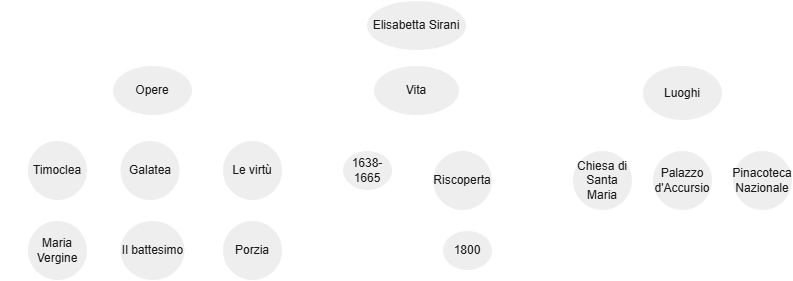

The diagram above was exported from draw.io. Its source (the exported page's mxGraphModel, read from the mxfile embedded in the PNG):
<mxGraphModel dx="1699" dy="473" grid="1" gridSize="10" guides="1" tooltips="1" connect="1" arrows="1" fold="1" page="1" pageScale="1" pageWidth="827" pageHeight="1169" math="0" shadow="0">
  <root>
    <mxCell id="0" />
    <mxCell id="1" parent="0" />
    <mxCell id="xre5iSAzXz2_kbvFbWp8-10" style="edgeStyle=orthogonalEdgeStyle;rounded=0;orthogonalLoop=1;jettySize=auto;html=1;exitX=0;exitY=0.5;exitDx=0;exitDy=0;labelBackgroundColor=none;fontColor=default;strokeColor=#FFFFFF;" edge="1" parent="1" source="xre5iSAzXz2_kbvFbWp8-1" target="xre5iSAzXz2_kbvFbWp8-2">
      <mxGeometry relative="1" as="geometry" />
    </mxCell>
    <mxCell id="xre5iSAzXz2_kbvFbWp8-11" style="edgeStyle=orthogonalEdgeStyle;rounded=0;orthogonalLoop=1;jettySize=auto;html=1;exitX=0.5;exitY=1;exitDx=0;exitDy=0;entryX=0.5;entryY=0;entryDx=0;entryDy=0;labelBackgroundColor=none;fontColor=default;strokeColor=#FFFFFF;" edge="1" parent="1" source="xre5iSAzXz2_kbvFbWp8-1" target="xre5iSAzXz2_kbvFbWp8-3">
      <mxGeometry relative="1" as="geometry" />
    </mxCell>
    <mxCell id="xre5iSAzXz2_kbvFbWp8-12" style="edgeStyle=orthogonalEdgeStyle;rounded=0;orthogonalLoop=1;jettySize=auto;html=1;exitX=1;exitY=0.5;exitDx=0;exitDy=0;entryX=0.5;entryY=0;entryDx=0;entryDy=0;labelBackgroundColor=none;fontColor=default;strokeColor=#FFFFFF;" edge="1" parent="1" source="xre5iSAzXz2_kbvFbWp8-1" target="xre5iSAzXz2_kbvFbWp8-5">
      <mxGeometry relative="1" as="geometry" />
    </mxCell>
    <mxCell id="xre5iSAzXz2_kbvFbWp8-1" value="Elisabetta Sirani" style="ellipse;whiteSpace=wrap;html=1;labelBackgroundColor=none;fillColor=#EEEEEE;strokeColor=#FFFFFF;fontColor=#1A1A1A;" vertex="1" parent="1">
      <mxGeometry x="364" y="10" width="100" height="50" as="geometry" />
    </mxCell>
    <mxCell id="xre5iSAzXz2_kbvFbWp8-26" style="edgeStyle=orthogonalEdgeStyle;rounded=0;orthogonalLoop=1;jettySize=auto;html=1;exitX=0.5;exitY=1;exitDx=0;exitDy=0;entryX=0.5;entryY=0;entryDx=0;entryDy=0;labelBackgroundColor=none;fontColor=default;strokeColor=#FFFFFF;" edge="1" parent="1" source="xre5iSAzXz2_kbvFbWp8-2" target="xre5iSAzXz2_kbvFbWp8-13">
      <mxGeometry relative="1" as="geometry" />
    </mxCell>
    <mxCell id="xre5iSAzXz2_kbvFbWp8-32" style="edgeStyle=orthogonalEdgeStyle;rounded=0;orthogonalLoop=1;jettySize=auto;html=1;exitX=0;exitY=1;exitDx=0;exitDy=0;entryX=0.5;entryY=0;entryDx=0;entryDy=0;labelBackgroundColor=none;fontColor=default;strokeColor=#FFFFFF;" edge="1" parent="1" source="xre5iSAzXz2_kbvFbWp8-2" target="xre5iSAzXz2_kbvFbWp8-6">
      <mxGeometry relative="1" as="geometry" />
    </mxCell>
    <mxCell id="xre5iSAzXz2_kbvFbWp8-33" style="edgeStyle=orthogonalEdgeStyle;rounded=0;orthogonalLoop=1;jettySize=auto;html=1;exitX=1;exitY=1;exitDx=0;exitDy=0;entryX=0.5;entryY=0;entryDx=0;entryDy=0;labelBackgroundColor=none;fontColor=default;strokeColor=#FFFFFF;" edge="1" parent="1" source="xre5iSAzXz2_kbvFbWp8-2" target="xre5iSAzXz2_kbvFbWp8-14">
      <mxGeometry relative="1" as="geometry" />
    </mxCell>
    <mxCell id="xre5iSAzXz2_kbvFbWp8-34" style="edgeStyle=orthogonalEdgeStyle;rounded=0;orthogonalLoop=1;jettySize=auto;html=1;exitX=0;exitY=0.5;exitDx=0;exitDy=0;entryX=0;entryY=0.5;entryDx=0;entryDy=0;labelBackgroundColor=none;fontColor=default;strokeColor=#FFFFFF;" edge="1" parent="1" source="xre5iSAzXz2_kbvFbWp8-2" target="xre5iSAzXz2_kbvFbWp8-15">
      <mxGeometry relative="1" as="geometry" />
    </mxCell>
    <mxCell id="xre5iSAzXz2_kbvFbWp8-36" style="edgeStyle=orthogonalEdgeStyle;rounded=0;orthogonalLoop=1;jettySize=auto;html=1;exitX=1;exitY=0.5;exitDx=0;exitDy=0;entryX=1;entryY=0.5;entryDx=0;entryDy=0;labelBackgroundColor=none;fontColor=default;strokeColor=#FFFFFF;" edge="1" parent="1" source="xre5iSAzXz2_kbvFbWp8-2" target="xre5iSAzXz2_kbvFbWp8-19">
      <mxGeometry relative="1" as="geometry" />
    </mxCell>
    <mxCell id="xre5iSAzXz2_kbvFbWp8-38" style="edgeStyle=orthogonalEdgeStyle;rounded=0;orthogonalLoop=1;jettySize=auto;html=1;exitX=1;exitY=0;exitDx=0;exitDy=0;entryX=1;entryY=0.5;entryDx=0;entryDy=0;labelBackgroundColor=none;fontColor=default;strokeColor=#FFFFFF;" edge="1" parent="1" source="xre5iSAzXz2_kbvFbWp8-2" target="xre5iSAzXz2_kbvFbWp8-16">
      <mxGeometry relative="1" as="geometry" />
    </mxCell>
    <mxCell id="xre5iSAzXz2_kbvFbWp8-2" value="Opere" style="ellipse;whiteSpace=wrap;html=1;labelBackgroundColor=none;fillColor=#EEEEEE;strokeColor=#FFFFFF;fontColor=#1A1A1A;" vertex="1" parent="1">
      <mxGeometry x="110" y="75" width="80" height="50" as="geometry" />
    </mxCell>
    <mxCell id="xre5iSAzXz2_kbvFbWp8-39" style="edgeStyle=orthogonalEdgeStyle;rounded=0;orthogonalLoop=1;jettySize=auto;html=1;exitX=0.5;exitY=1;exitDx=0;exitDy=0;labelBackgroundColor=none;fontColor=default;strokeColor=#FFFFFF;" edge="1" parent="1" source="xre5iSAzXz2_kbvFbWp8-3" target="xre5iSAzXz2_kbvFbWp8-20">
      <mxGeometry relative="1" as="geometry" />
    </mxCell>
    <mxCell id="xre5iSAzXz2_kbvFbWp8-44" style="edgeStyle=orthogonalEdgeStyle;rounded=0;orthogonalLoop=1;jettySize=auto;html=1;exitX=0.5;exitY=1;exitDx=0;exitDy=0;entryX=0.5;entryY=0;entryDx=0;entryDy=0;labelBackgroundColor=none;fontColor=default;strokeColor=#FFFFFF;" edge="1" parent="1" source="xre5iSAzXz2_kbvFbWp8-3" target="xre5iSAzXz2_kbvFbWp8-43">
      <mxGeometry relative="1" as="geometry" />
    </mxCell>
    <mxCell id="xre5iSAzXz2_kbvFbWp8-3" value="Vita" style="ellipse;whiteSpace=wrap;html=1;labelBackgroundColor=none;fillColor=#EEEEEE;strokeColor=#FFFFFF;fontColor=#1A1A1A;" vertex="1" parent="1">
      <mxGeometry x="371" y="75" width="86" height="50" as="geometry" />
    </mxCell>
    <mxCell id="xre5iSAzXz2_kbvFbWp8-42" style="edgeStyle=orthogonalEdgeStyle;rounded=0;orthogonalLoop=1;jettySize=auto;html=1;exitX=1;exitY=0.5;exitDx=0;exitDy=0;entryX=0.5;entryY=0;entryDx=0;entryDy=0;labelBackgroundColor=none;fontColor=default;strokeColor=#FFFFFF;" edge="1" parent="1" source="xre5iSAzXz2_kbvFbWp8-5" target="xre5iSAzXz2_kbvFbWp8-23">
      <mxGeometry relative="1" as="geometry" />
    </mxCell>
    <mxCell id="xre5iSAzXz2_kbvFbWp8-47" style="edgeStyle=orthogonalEdgeStyle;rounded=0;orthogonalLoop=1;jettySize=auto;html=1;exitX=0;exitY=0.5;exitDx=0;exitDy=0;entryX=0.5;entryY=0;entryDx=0;entryDy=0;labelBackgroundColor=none;strokeColor=#FFFFFF;fontColor=default;" edge="1" parent="1" source="xre5iSAzXz2_kbvFbWp8-5" target="xre5iSAzXz2_kbvFbWp8-21">
      <mxGeometry relative="1" as="geometry" />
    </mxCell>
    <mxCell id="xre5iSAzXz2_kbvFbWp8-48" style="edgeStyle=orthogonalEdgeStyle;rounded=0;orthogonalLoop=1;jettySize=auto;html=1;exitX=0.5;exitY=1;exitDx=0;exitDy=0;entryX=0.5;entryY=0;entryDx=0;entryDy=0;labelBackgroundColor=none;strokeColor=#FFFFFF;fontColor=default;" edge="1" parent="1" source="xre5iSAzXz2_kbvFbWp8-5" target="xre5iSAzXz2_kbvFbWp8-22">
      <mxGeometry relative="1" as="geometry" />
    </mxCell>
    <mxCell id="xre5iSAzXz2_kbvFbWp8-5" value="Luoghi" style="ellipse;whiteSpace=wrap;html=1;labelBackgroundColor=none;fillColor=#EEEEEE;strokeColor=#FFFFFF;fontColor=#1A1A1A;" vertex="1" parent="1">
      <mxGeometry x="640" y="75" width="80" height="55" as="geometry" />
    </mxCell>
    <mxCell id="xre5iSAzXz2_kbvFbWp8-6" value="Timoclea" style="ellipse;whiteSpace=wrap;html=1;labelBackgroundColor=none;fillColor=#EEEEEE;strokeColor=#FFFFFF;fontColor=#1A1A1A;" vertex="1" parent="1">
      <mxGeometry x="25" y="150" width="60" height="60" as="geometry" />
    </mxCell>
    <mxCell id="xre5iSAzXz2_kbvFbWp8-13" value="Galatea" style="ellipse;whiteSpace=wrap;html=1;labelBackgroundColor=none;fillColor=#EEEEEE;strokeColor=#FFFFFF;fontColor=#1A1A1A;" vertex="1" parent="1">
      <mxGeometry x="117.5" y="150" width="60" height="60" as="geometry" />
    </mxCell>
    <mxCell id="xre5iSAzXz2_kbvFbWp8-14" value="Le virtù" style="ellipse;whiteSpace=wrap;html=1;labelBackgroundColor=none;fillColor=#EEEEEE;strokeColor=#FFFFFF;fontColor=#1A1A1A;" vertex="1" parent="1">
      <mxGeometry x="220" y="150" width="60" height="60" as="geometry" />
    </mxCell>
    <mxCell id="xre5iSAzXz2_kbvFbWp8-15" value="Maria Vergine" style="ellipse;whiteSpace=wrap;html=1;labelBackgroundColor=none;fillColor=#EEEEEE;strokeColor=#FFFFFF;fontColor=#1A1A1A;" vertex="1" parent="1">
      <mxGeometry x="25" y="230" width="60" height="60" as="geometry" />
    </mxCell>
    <mxCell id="xre5iSAzXz2_kbvFbWp8-16" value="Il battesimo" style="ellipse;whiteSpace=wrap;html=1;labelBackgroundColor=none;fillColor=#EEEEEE;strokeColor=#FFFFFF;fontColor=#1A1A1A;" vertex="1" parent="1">
      <mxGeometry x="117.5" y="230" width="65" height="60" as="geometry" />
    </mxCell>
    <mxCell id="xre5iSAzXz2_kbvFbWp8-19" value="Porzia" style="ellipse;whiteSpace=wrap;html=1;labelBackgroundColor=none;fillColor=#EEEEEE;strokeColor=#FFFFFF;fontColor=#1A1A1A;" vertex="1" parent="1">
      <mxGeometry x="220" y="230" width="60" height="60" as="geometry" />
    </mxCell>
    <mxCell id="xre5iSAzXz2_kbvFbWp8-46" style="edgeStyle=orthogonalEdgeStyle;rounded=0;orthogonalLoop=1;jettySize=auto;html=1;exitX=0.5;exitY=1;exitDx=0;exitDy=0;entryX=0.5;entryY=0;entryDx=0;entryDy=0;labelBackgroundColor=none;fontColor=default;strokeColor=#FFFFFF;" edge="1" parent="1" source="xre5iSAzXz2_kbvFbWp8-20" target="xre5iSAzXz2_kbvFbWp8-45">
      <mxGeometry relative="1" as="geometry" />
    </mxCell>
    <mxCell id="xre5iSAzXz2_kbvFbWp8-20" value="Riscoperta" style="ellipse;whiteSpace=wrap;html=1;labelBackgroundColor=none;fillColor=#EEEEEE;strokeColor=#FFFFFF;fontColor=#1A1A1A;" vertex="1" parent="1">
      <mxGeometry x="430" y="160" width="60" height="60" as="geometry" />
    </mxCell>
    <mxCell id="xre5iSAzXz2_kbvFbWp8-21" value="Chiesa di Santa Maria" style="ellipse;whiteSpace=wrap;html=1;labelBackgroundColor=none;fillColor=#EEEEEE;strokeColor=#FFFFFF;fontColor=#1A1A1A;" vertex="1" parent="1">
      <mxGeometry x="570" y="160" width="60" height="60" as="geometry" />
    </mxCell>
    <mxCell id="xre5iSAzXz2_kbvFbWp8-22" value="Palazzo d'Accursio" style="ellipse;whiteSpace=wrap;html=1;labelBackgroundColor=none;fillColor=#EEEEEE;strokeColor=#FFFFFF;fontColor=#1A1A1A;" vertex="1" parent="1">
      <mxGeometry x="650" y="160" width="60" height="60" as="geometry" />
    </mxCell>
    <mxCell id="xre5iSAzXz2_kbvFbWp8-23" value="Pinacoteca Nazionale" style="ellipse;whiteSpace=wrap;html=1;labelBackgroundColor=none;fillColor=#EEEEEE;strokeColor=#FFFFFF;fontColor=#1A1A1A;" vertex="1" parent="1">
      <mxGeometry x="730" y="160" width="60" height="60" as="geometry" />
    </mxCell>
    <mxCell id="xre5iSAzXz2_kbvFbWp8-43" value="1638-1665" style="ellipse;whiteSpace=wrap;html=1;labelBackgroundColor=none;fillColor=#EEEEEE;strokeColor=#FFFFFF;fontColor=#1A1A1A;" vertex="1" parent="1">
      <mxGeometry x="340" y="160" width="50" height="40" as="geometry" />
    </mxCell>
    <mxCell id="xre5iSAzXz2_kbvFbWp8-45" value="1800" style="ellipse;whiteSpace=wrap;html=1;labelBackgroundColor=none;fillColor=#EEEEEE;strokeColor=#FFFFFF;fontColor=#1A1A1A;" vertex="1" parent="1">
      <mxGeometry x="440" y="240" width="50" height="40" as="geometry" />
    </mxCell>
  </root>
</mxGraphModel>